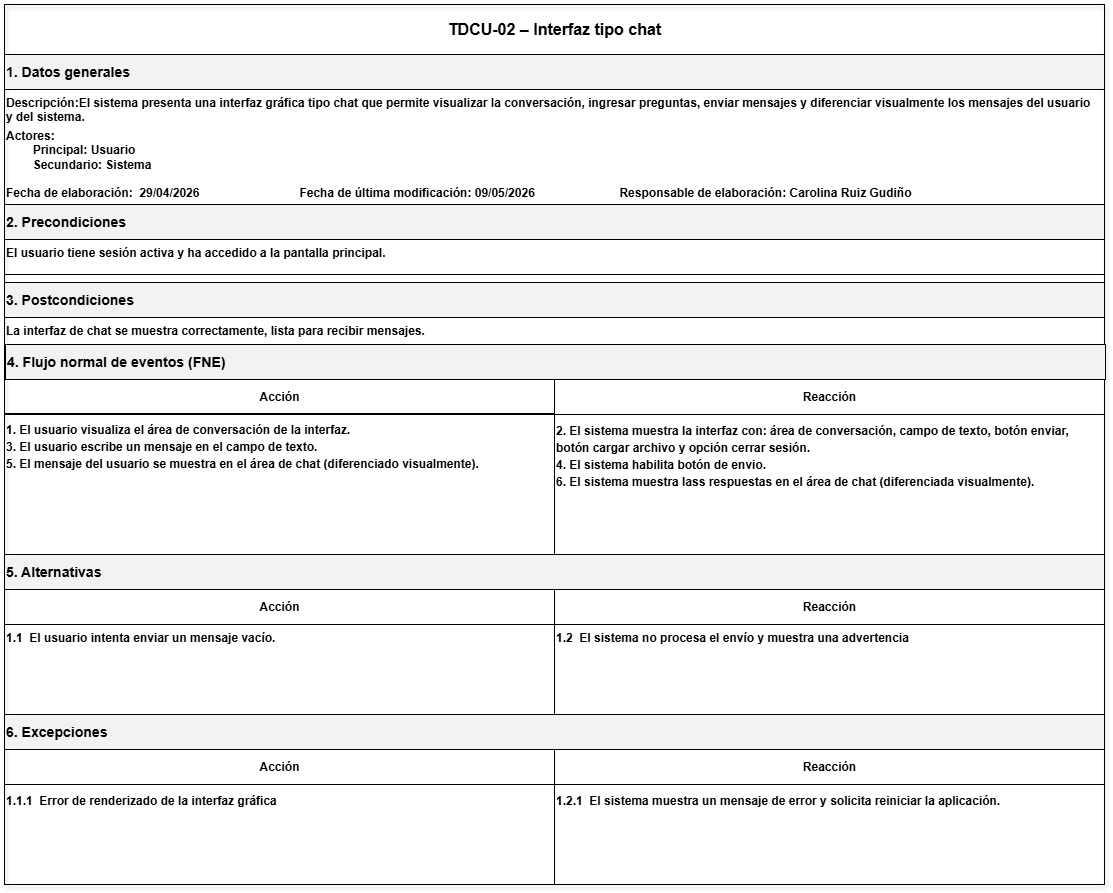

The diagram above was exported from draw.io. Its source (the exported page's mxGraphModel, read from the mxfile embedded in the PNG):
<mxGraphModel dx="2567" dy="2093" grid="0" gridSize="10" guides="1" tooltips="1" connect="1" arrows="1" fold="1" page="1" pageScale="1" pageWidth="850" pageHeight="1100" math="0" shadow="0">
  <root>
    <mxCell id="0" />
    <mxCell id="1" parent="0" />
    <mxCell id="7MLN7uRp0GALVpkwp6CG-24" parent="1" style="rounded=0;whiteSpace=wrap;html=1;strokeColor=#000000;fillColor=none;shadow=1;" value="" vertex="1">
      <mxGeometry height="880" width="1100" x="-160" y="-700" as="geometry" />
    </mxCell>
    <mxCell id="7MLN7uRp0GALVpkwp6CG-25" parent="7MLN7uRp0GALVpkwp6CG-24" style="rounded=0;html=1;align=center;verticalAlign=middle;fontSize=16;fontStyle=1;strokeColor=#000000;fillColor=none;" value="TDCU-02 – Interfaz tipo chat" vertex="1">
      <mxGeometry height="50" width="1100" as="geometry" />
    </mxCell>
    <mxCell id="7MLN7uRp0GALVpkwp6CG-26" parent="7MLN7uRp0GALVpkwp6CG-24" style="rounded=0;html=1;align=left;verticalAlign=middle;fontStyle=1;strokeColor=#000000;fillColor=#F2F2F2;" value="&lt;h3&gt;1. Datos generales&lt;/h3&gt;" vertex="1">
      <mxGeometry height="35" width="1100" y="50" as="geometry" />
    </mxCell>
    <mxCell id="7MLN7uRp0GALVpkwp6CG-27" parent="7MLN7uRp0GALVpkwp6CG-24" style="rounded=0;html=1;align=left;verticalAlign=top;fontStyle=1;strokeColor=#000000;fillColor=none;" value="Descripción:&lt;span style=&quot;background-color: transparent; color: light-dark(rgb(0, 0, 0), rgb(255, 255, 255));&quot;&gt;El sistema presenta una interfaz gráfica tipo chat que permite visualizar la conversación, ingresar preguntas, enviar mensajes y diferenciar visualmente los mensajes del usuario&amp;nbsp;&lt;/span&gt;&lt;div&gt;&lt;span style=&quot;background-color: transparent; color: light-dark(rgb(0, 0, 0), rgb(255, 255, 255));&quot;&gt;y del sistema.&lt;/span&gt;&lt;p class=&quot;MsoNormal&quot; style=&quot;margin-top:1.5pt;margin-right:0in;margin-bottom:3.0pt;&amp;lt;br/&amp;gt;margin-left:0in&quot;&gt;&lt;span lang=&quot;ES-MX&quot;&gt;&lt;/span&gt;&lt;/p&gt;&lt;p class=&quot;MsoNormal&quot; style=&quot;margin-top:1.5pt;margin-right:0in;margin-bottom:3.0pt;&amp;lt;br/&amp;gt;margin-left:0in&quot;&gt;&lt;span lang=&quot;ES-MX&quot;&gt;&lt;/span&gt;&lt;/p&gt;&lt;p class=&quot;MsoNormal&quot; style=&quot;margin-top:1.5pt;margin-right:0in;margin-bottom:3.0pt;&amp;lt;br/&amp;gt;margin-left:0in&quot;&gt;&lt;span lang=&quot;ES-MX&quot;&gt;&lt;/span&gt;&lt;/p&gt;&lt;p class=&quot;MsoNormal&quot; style=&quot;margin-top:1.5pt;margin-right:0in;margin-bottom:3.0pt;&amp;lt;br/&amp;gt;margin-left:0in&quot;&gt;&lt;span lang=&quot;ES-MX&quot;&gt;&lt;/span&gt;&lt;/p&gt;&lt;div&gt;&lt;p class=&quot;MsoNormal&quot; style=&quot;margin-top:1.5pt;margin-right:0in;margin-bottom:3.0pt;&amp;lt;br/&amp;gt;margin-left:0in&quot;&gt;&lt;span lang=&quot;ES-MX&quot;&gt;&lt;/span&gt;&lt;/p&gt;&lt;div&gt;&lt;div&gt;Actores:&lt;div&gt;&lt;span style=&quot;white-space: pre;&quot;&gt;&#09;&lt;/span&gt;Principal: Usuario&lt;/div&gt;&lt;div&gt;&lt;span style=&quot;white-space: pre;&quot;&gt;&#09;&lt;/span&gt;Secundario: Sistema&lt;br&gt;&lt;br&gt;&lt;/div&gt;&lt;div&gt;Fecha de elaboración:&lt;span style=&quot;white-space: pre;&quot;&gt;&#09;&lt;/span&gt;29/04/2026&lt;span style=&quot;white-space: pre;&quot;&gt;&#09;&lt;span style=&quot;white-space: pre;&quot;&gt;&#09;&lt;/span&gt;&lt;span style=&quot;white-space: pre;&quot;&gt;&#09;&lt;/span&gt;&lt;span style=&quot;white-space: pre;&quot;&gt;&#09;&lt;/span&gt;&lt;/span&gt;&lt;span style=&quot;background-color: transparent; color: light-dark(rgb(0, 0, 0), rgb(255, 255, 255));&quot;&gt;Fecha de última modificación: 09/05/2026&amp;nbsp;&lt;/span&gt;&lt;span style=&quot;background-color: transparent; color: light-dark(rgb(0, 0, 0), rgb(255, 255, 255));&quot;&gt;&lt;span style=&quot;white-space-collapse: preserve;&quot;&gt;&#09;&lt;/span&gt;&lt;span style=&quot;white-space-collapse: preserve;&quot;&gt;&lt;span style=&quot;white-space-collapse: preserve;&quot;&gt;&#09;&lt;/span&gt;&lt;span style=&quot;white-space-collapse: preserve;&quot;&gt;&#09;&lt;/span&gt;&lt;/span&gt;&lt;/span&gt;&lt;span style=&quot;background-color: transparent; color: light-dark(rgb(0, 0, 0), rgb(255, 255, 255));&quot;&gt;Responsable de elaboración: Carolina Ruiz Gudiño&lt;/span&gt;&lt;/div&gt;&lt;/div&gt;&lt;/div&gt;&lt;/div&gt;&lt;/div&gt;" vertex="1">
      <mxGeometry height="145" width="1100" y="85" as="geometry" />
    </mxCell>
    <mxCell id="7MLN7uRp0GALVpkwp6CG-28" parent="7MLN7uRp0GALVpkwp6CG-24" style="rounded=0;html=1;align=left;verticalAlign=middle;fontStyle=1;strokeColor=#000000;fillColor=#F2F2F2;" value="&lt;h3&gt;2. Precondiciones&lt;/h3&gt;" vertex="1">
      <mxGeometry height="35" width="1100" y="200" as="geometry" />
    </mxCell>
    <mxCell id="7MLN7uRp0GALVpkwp6CG-29" parent="7MLN7uRp0GALVpkwp6CG-24" style="rounded=0;html=1;align=left;verticalAlign=top;fontStyle=1;strokeColor=#000000;fillColor=none;" value="&lt;span lang=&quot;ES-MX&quot; style=&quot;font-size:9.0pt;font-family:&amp;lt;br/&amp;gt;&amp;quot;Arial&amp;quot;,sans-serif;mso-fareast-font-family:Arial;mso-ansi-language:ES-MX;&amp;lt;br/&amp;gt;mso-fareast-language:JA;mso-bidi-language:AR-SA&quot;&gt;El usuario tiene sesión activa y ha accedido a la pantalla principal.&lt;/span&gt;" vertex="1">
      <mxGeometry height="35" width="1100" y="235" as="geometry" />
    </mxCell>
    <mxCell id="7MLN7uRp0GALVpkwp6CG-30" parent="7MLN7uRp0GALVpkwp6CG-24" style="rounded=0;html=1;align=left;verticalAlign=middle;fontStyle=1;strokeColor=#000000;fillColor=#F2F2F2;" value="&lt;h3&gt;3. Postcondiciones&lt;/h3&gt;" vertex="1">
      <mxGeometry height="35" width="1100" y="278" as="geometry" />
    </mxCell>
    <mxCell id="7MLN7uRp0GALVpkwp6CG-31" parent="7MLN7uRp0GALVpkwp6CG-24" style="rounded=0;html=1;align=left;verticalAlign=top;fontStyle=1;strokeColor=#000000;fillColor=none;" value="&lt;span lang=&quot;ES-MX&quot; style=&quot;font-size:9.0pt;font-family:&amp;lt;br/&amp;gt;&amp;quot;Arial&amp;quot;,sans-serif;mso-fareast-font-family:Arial;mso-ansi-language:ES-MX;&amp;lt;br/&amp;gt;mso-fareast-language:JA;mso-bidi-language:AR-SA&quot;&gt;La interfaz de chat se muestra correctamente, lista para recibir mensajes.&lt;/span&gt;" vertex="1">
      <mxGeometry height="35" width="1100" y="313" as="geometry" />
    </mxCell>
    <mxCell id="7MLN7uRp0GALVpkwp6CG-32" parent="7MLN7uRp0GALVpkwp6CG-24" style="rounded=0;html=1;align=left;verticalAlign=middle;fontStyle=1;strokeColor=#000000;fillColor=#F2F2F2;" value="&lt;h3&gt;4. Flujo normal de eventos (FNE)&lt;/h3&gt;" vertex="1">
      <mxGeometry height="35" width="1100" x="1" y="340" as="geometry" />
    </mxCell>
    <mxCell id="7MLN7uRp0GALVpkwp6CG-33" parent="7MLN7uRp0GALVpkwp6CG-24" style="rounded=0;html=1;align=center;verticalAlign=middle;fontStyle=1;strokeColor=#000000;fillColor=none;" value="Acción" vertex="1">
      <mxGeometry height="35" width="550" y="375" as="geometry" />
    </mxCell>
    <mxCell id="7MLN7uRp0GALVpkwp6CG-34" parent="7MLN7uRp0GALVpkwp6CG-24" style="rounded=0;html=1;align=center;verticalAlign=middle;fontStyle=1;strokeColor=#000000;fillColor=none;" value="Reacción" vertex="1">
      <mxGeometry height="35" width="550" x="550" y="375" as="geometry" />
    </mxCell>
    <mxCell id="7MLN7uRp0GALVpkwp6CG-35" parent="7MLN7uRp0GALVpkwp6CG-24" style="rounded=0;html=1;align=left;verticalAlign=top;fontStyle=1;strokeColor=#000000;fillColor=none;" value="&lt;p class=&quot;MsoNormal&quot; style=&quot;margin-top:2.0pt;margin-right:0in;margin-bottom:2.0pt;&amp;lt;br/&amp;gt;margin-left:0in&quot;&gt;&lt;span lang=&quot;ES-MX&quot;&gt;1. El usuario visualiza el área de conversación de la interfaz.&lt;/span&gt;&lt;/p&gt;&lt;p class=&quot;MsoNormal&quot; style=&quot;margin-top:2.0pt;margin-right:0in;margin-bottom:2.0pt;&amp;lt;br/&amp;gt;margin-left:0in&quot;&gt;&lt;span lang=&quot;ES-MX&quot;&gt;3. El usuario escribe un mensaje en el campo de texto.&lt;/span&gt;&lt;/p&gt;&lt;p class=&quot;MsoNormal&quot; style=&quot;margin-top:2.0pt;margin-right:0in;margin-bottom:2.0pt;&amp;lt;br/&amp;gt;margin-left:0in&quot;&gt;&lt;span lang=&quot;ES-MX&quot; style=&quot;font-size:9.0pt;font-family:&amp;quot;Arial&amp;quot;,sans-serif;&amp;lt;br/&amp;gt;mso-fareast-font-family:Arial;mso-ansi-language:ES-MX;mso-fareast-language:&amp;lt;br/&amp;gt;JA;mso-bidi-language:AR-SA&quot;&gt;5. El mensaje del usuario se muestra en el área de chat (diferenciado visualmente).&lt;/span&gt;&lt;/p&gt;" vertex="1">
      <mxGeometry height="141" width="550" y="409" as="geometry" />
    </mxCell>
    <mxCell id="7MLN7uRp0GALVpkwp6CG-36" parent="7MLN7uRp0GALVpkwp6CG-24" style="rounded=0;html=1;align=left;verticalAlign=top;fontStyle=1;strokeColor=#000000;fillColor=none;" value="&lt;p class=&quot;MsoNormal&quot; style=&quot;margin-top:2.0pt;margin-right:0in;margin-bottom:2.0pt;&amp;lt;br/&amp;gt;margin-left:0in&quot;&gt;&lt;span lang=&quot;ES-MX&quot;&gt;2. El sistema muestra la interfaz con: área de conversación, campo de texto, botón enviar,&amp;nbsp;&lt;/span&gt;&lt;/p&gt;&lt;p class=&quot;MsoNormal&quot; style=&quot;margin-top:2.0pt;margin-right:0in;margin-bottom:2.0pt;&amp;lt;br/&amp;gt;margin-left:0in&quot;&gt;&lt;span style=&quot;font-family: Arial, sans-serif; font-size: 9pt; background-color: transparent; color: light-dark(rgb(0, 0, 0), rgb(255, 255, 255));&quot;&gt;botón cargar archivo y opción cerrar sesión.&lt;/span&gt;&lt;/p&gt;&lt;p class=&quot;MsoNormal&quot; style=&quot;margin-top:2.0pt;margin-right:0in;margin-bottom:2.0pt;&amp;lt;br/&amp;gt;margin-left:0in&quot;&gt;&lt;span style=&quot;font-family: Arial, sans-serif; font-size: 9pt; background-color: transparent; color: light-dark(rgb(0, 0, 0), rgb(255, 255, 255));&quot;&gt;4. El sistema habilita botón de envio.&lt;/span&gt;&lt;/p&gt;&lt;p class=&quot;MsoNormal&quot; style=&quot;margin-top:2.0pt;margin-right:0in;margin-bottom:2.0pt;&amp;lt;br/&amp;gt;margin-left:0in&quot;&gt;&lt;span style=&quot;font-family: Arial, sans-serif; font-size: 9pt; background-color: transparent; color: light-dark(rgb(0, 0, 0), rgb(255, 255, 255));&quot;&gt;6. El sistema muestra lass respuestas en el área de chat (diferenciada visualmente).&lt;/span&gt;&lt;/p&gt;" vertex="1">
      <mxGeometry height="140" width="550" x="550" y="410" as="geometry" />
    </mxCell>
    <mxCell id="7MLN7uRp0GALVpkwp6CG-37" parent="7MLN7uRp0GALVpkwp6CG-24" style="rounded=0;html=1;align=left;verticalAlign=middle;fontStyle=1;strokeColor=#000000;fillColor=#F2F2F2;" value="&lt;h3&gt;5. Alternativas&lt;/h3&gt;" vertex="1">
      <mxGeometry height="35" width="1100" y="550" as="geometry" />
    </mxCell>
    <mxCell id="7MLN7uRp0GALVpkwp6CG-38" parent="7MLN7uRp0GALVpkwp6CG-24" style="rounded=0;html=1;align=center;verticalAlign=middle;fontStyle=1;strokeColor=#000000;fillColor=none;" value="Acción" vertex="1">
      <mxGeometry height="35" width="550" y="585" as="geometry" />
    </mxCell>
    <mxCell id="7MLN7uRp0GALVpkwp6CG-39" parent="7MLN7uRp0GALVpkwp6CG-24" style="rounded=0;html=1;align=center;verticalAlign=middle;fontStyle=1;strokeColor=#000000;fillColor=none;" value="Reacción" vertex="1">
      <mxGeometry height="35" width="550" x="550" y="585" as="geometry" />
    </mxCell>
    <mxCell id="7MLN7uRp0GALVpkwp6CG-40" parent="7MLN7uRp0GALVpkwp6CG-24" style="rounded=0;html=1;align=left;verticalAlign=top;fontStyle=1;strokeColor=#000000;fillColor=none;" value="&lt;span lang=&quot;ES-MX&quot; style=&quot;font-size:9.0pt;font-family:&amp;lt;br/&amp;gt;&amp;quot;Arial&amp;quot;,sans-serif;mso-fareast-font-family:Arial;mso-ansi-language:ES-MX;&amp;lt;br/&amp;gt;mso-fareast-language:JA;mso-bidi-language:AR-SA&quot;&gt;1.1&amp;nbsp; El usuario intenta enviar un mensaje vacío.&lt;/span&gt;" vertex="1">
      <mxGeometry height="92" width="550" y="620" as="geometry" />
    </mxCell>
    <mxCell id="7MLN7uRp0GALVpkwp6CG-41" parent="7MLN7uRp0GALVpkwp6CG-24" style="rounded=0;html=1;align=left;verticalAlign=top;fontStyle=1;strokeColor=#000000;fillColor=none;" value="&lt;span lang=&quot;ES-MX&quot; style=&quot;font-size:9.0pt;font-family:&amp;lt;br/&amp;gt;&amp;quot;Arial&amp;quot;,sans-serif;mso-fareast-font-family:Arial;mso-ansi-language:ES-MX;&amp;lt;br/&amp;gt;mso-fareast-language:JA;mso-bidi-language:AR-SA&quot;&gt;1.2&amp;nbsp; El sistema no procesa el envío y muestra una advertencia&lt;/span&gt;" vertex="1">
      <mxGeometry height="91" width="550" x="550" y="620" as="geometry" />
    </mxCell>
    <mxCell id="7MLN7uRp0GALVpkwp6CG-42" parent="7MLN7uRp0GALVpkwp6CG-24" style="rounded=0;html=1;align=left;verticalAlign=middle;fontStyle=1;strokeColor=#000000;fillColor=#F2F2F2;" value="&lt;h3&gt;6. Excepciones&lt;/h3&gt;" vertex="1">
      <mxGeometry height="35" width="1100" y="710" as="geometry" />
    </mxCell>
    <mxCell id="7MLN7uRp0GALVpkwp6CG-43" parent="7MLN7uRp0GALVpkwp6CG-24" style="rounded=0;html=1;align=center;verticalAlign=middle;fontStyle=1;strokeColor=#000000;fillColor=none;" value="Acción" vertex="1">
      <mxGeometry height="35" width="550" y="745" as="geometry" />
    </mxCell>
    <mxCell id="7MLN7uRp0GALVpkwp6CG-44" parent="7MLN7uRp0GALVpkwp6CG-24" style="rounded=0;html=1;align=center;verticalAlign=middle;fontStyle=1;strokeColor=#000000;fillColor=none;" value="Reacción" vertex="1">
      <mxGeometry height="35" width="550" x="550" y="745" as="geometry" />
    </mxCell>
    <mxCell id="7MLN7uRp0GALVpkwp6CG-45" parent="7MLN7uRp0GALVpkwp6CG-24" style="rounded=0;html=1;align=left;verticalAlign=top;fontStyle=1;strokeColor=#000000;fillColor=none;" value="&lt;p class=&quot;MsoNormal&quot; style=&quot;margin-top:2.0pt;margin-right:0in;margin-bottom:2.0pt;&amp;lt;br/&amp;gt;margin-left:0in&quot;&gt;&lt;span lang=&quot;ES-MX&quot; style=&quot;font-size:9.0pt;font-family:&amp;lt;br/&amp;gt;&amp;quot;Arial&amp;quot;,sans-serif;mso-fareast-font-family:Arial;mso-ansi-language:ES-MX;&amp;lt;br/&amp;gt;mso-fareast-language:JA;mso-bidi-language:AR-SA&quot;&gt;1.1.1&amp;nbsp; Error de renderizado de la interfaz gráfica&lt;/span&gt;&lt;/p&gt;" vertex="1">
      <mxGeometry height="100" width="550" y="780" as="geometry" />
    </mxCell>
    <mxCell id="7MLN7uRp0GALVpkwp6CG-46" parent="7MLN7uRp0GALVpkwp6CG-24" style="rounded=0;html=1;align=left;verticalAlign=top;fontStyle=1;strokeColor=#000000;fillColor=none;" value="&lt;p class=&quot;MsoNormal&quot; style=&quot;margin-top:2.0pt;margin-right:0in;margin-bottom:2.0pt;&amp;lt;br/&amp;gt;margin-left:0in&quot;&gt;&lt;span lang=&quot;ES-MX&quot; style=&quot;font-size:9.0pt;font-family:&amp;lt;br/&amp;gt;&amp;quot;Arial&amp;quot;,sans-serif;mso-fareast-font-family:Arial;mso-ansi-language:ES-MX;&amp;lt;br/&amp;gt;mso-fareast-language:JA;mso-bidi-language:AR-SA&quot;&gt;1.2.1&amp;nbsp; El sistema muestra un mensaje de error y solicita reiniciar la aplicación.&lt;/span&gt;&lt;/p&gt;" vertex="1">
      <mxGeometry height="100" width="550" x="550" y="780" as="geometry" />
    </mxCell>
  </root>
</mxGraphModel>